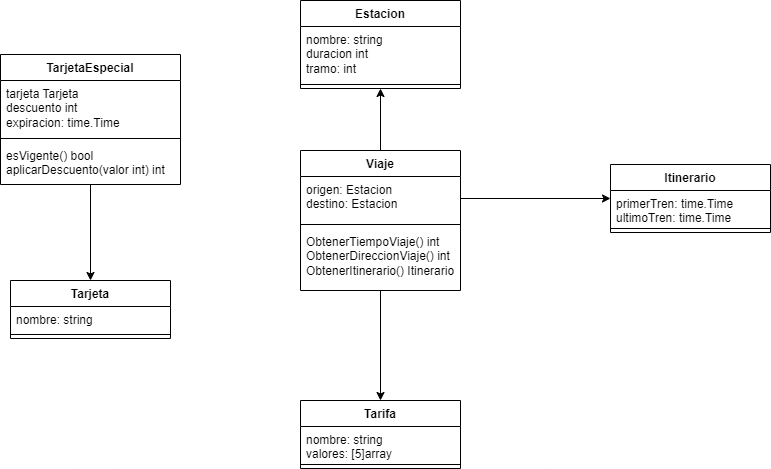

The diagram above was exported from draw.io. Its source (the exported page's mxGraphModel, read from the mxfile embedded in the PNG):
<mxGraphModel dx="1114" dy="588" grid="1" gridSize="10" guides="1" tooltips="1" connect="1" arrows="1" fold="1" page="1" pageScale="1" pageWidth="827" pageHeight="1169" math="0" shadow="0">
  <root>
    <mxCell id="WIyWlLk6GJQsqaUBKTNV-0" />
    <mxCell id="WIyWlLk6GJQsqaUBKTNV-1" parent="WIyWlLk6GJQsqaUBKTNV-0" />
    <mxCell id="GiED7Wic8tUP0IedCres-0" value="Tarjeta" style="swimlane;fontStyle=1;align=center;verticalAlign=top;childLayout=stackLayout;horizontal=1;startSize=26;horizontalStack=0;resizeParent=1;resizeParentMax=0;resizeLast=0;collapsible=1;marginBottom=0;whiteSpace=wrap;html=1;" parent="WIyWlLk6GJQsqaUBKTNV-1" vertex="1">
      <mxGeometry x="30" y="450" width="160" height="58" as="geometry">
        <mxRectangle x="40" y="60" width="70" height="30" as="alternateBounds" />
      </mxGeometry>
    </mxCell>
    <mxCell id="GiED7Wic8tUP0IedCres-1" value="nombre: string" style="text;strokeColor=none;fillColor=none;align=left;verticalAlign=top;spacingLeft=4;spacingRight=4;overflow=hidden;rotatable=0;points=[[0,0.5],[1,0.5]];portConstraint=eastwest;whiteSpace=wrap;html=1;" parent="GiED7Wic8tUP0IedCres-0" vertex="1">
      <mxGeometry y="26" width="160" height="24" as="geometry" />
    </mxCell>
    <mxCell id="GiED7Wic8tUP0IedCres-2" value="" style="line;strokeWidth=1;fillColor=none;align=left;verticalAlign=middle;spacingTop=-1;spacingLeft=3;spacingRight=3;rotatable=0;labelPosition=right;points=[];portConstraint=eastwest;strokeColor=inherit;" parent="GiED7Wic8tUP0IedCres-0" vertex="1">
      <mxGeometry y="50" width="160" height="8" as="geometry" />
    </mxCell>
    <mxCell id="GiED7Wic8tUP0IedCres-37" style="edgeStyle=orthogonalEdgeStyle;rounded=0;orthogonalLoop=1;jettySize=auto;html=1;" parent="WIyWlLk6GJQsqaUBKTNV-1" source="GiED7Wic8tUP0IedCres-8" target="GiED7Wic8tUP0IedCres-16" edge="1">
      <mxGeometry relative="1" as="geometry" />
    </mxCell>
    <mxCell id="GiED7Wic8tUP0IedCres-39" style="edgeStyle=orthogonalEdgeStyle;rounded=0;orthogonalLoop=1;jettySize=auto;html=1;" parent="WIyWlLk6GJQsqaUBKTNV-1" source="GiED7Wic8tUP0IedCres-8" target="GiED7Wic8tUP0IedCres-24" edge="1">
      <mxGeometry relative="1" as="geometry" />
    </mxCell>
    <mxCell id="GiED7Wic8tUP0IedCres-8" value="Viaje" style="swimlane;fontStyle=1;align=center;verticalAlign=top;childLayout=stackLayout;horizontal=1;startSize=26;horizontalStack=0;resizeParent=1;resizeParentMax=0;resizeLast=0;collapsible=1;marginBottom=0;whiteSpace=wrap;html=1;" parent="WIyWlLk6GJQsqaUBKTNV-1" vertex="1">
      <mxGeometry x="320" y="320" width="160" height="140" as="geometry" />
    </mxCell>
    <mxCell id="GiED7Wic8tUP0IedCres-9" value="origen: Estacion&lt;br&gt;destino: Estacion" style="text;strokeColor=none;fillColor=none;align=left;verticalAlign=top;spacingLeft=4;spacingRight=4;overflow=hidden;rotatable=0;points=[[0,0.5],[1,0.5]];portConstraint=eastwest;whiteSpace=wrap;html=1;" parent="GiED7Wic8tUP0IedCres-8" vertex="1">
      <mxGeometry y="26" width="160" height="44" as="geometry" />
    </mxCell>
    <mxCell id="GiED7Wic8tUP0IedCres-10" value="" style="line;strokeWidth=1;fillColor=none;align=left;verticalAlign=middle;spacingTop=-1;spacingLeft=3;spacingRight=3;rotatable=0;labelPosition=right;points=[];portConstraint=eastwest;strokeColor=inherit;" parent="GiED7Wic8tUP0IedCres-8" vertex="1">
      <mxGeometry y="70" width="160" height="8" as="geometry" />
    </mxCell>
    <mxCell id="GiED7Wic8tUP0IedCres-11" value="ObtenerTiempoViaje() int&lt;br&gt;ObtenerDireccionViaje() int&lt;br&gt;ObtenerItinerario() Itinerario" style="text;strokeColor=none;fillColor=none;align=left;verticalAlign=top;spacingLeft=4;spacingRight=4;overflow=hidden;rotatable=0;points=[[0,0.5],[1,0.5]];portConstraint=eastwest;whiteSpace=wrap;html=1;" parent="GiED7Wic8tUP0IedCres-8" vertex="1">
      <mxGeometry y="78" width="160" height="62" as="geometry" />
    </mxCell>
    <mxCell id="GiED7Wic8tUP0IedCres-16" value="Estacion" style="swimlane;fontStyle=1;align=center;verticalAlign=top;childLayout=stackLayout;horizontal=1;startSize=26;horizontalStack=0;resizeParent=1;resizeParentMax=0;resizeLast=0;collapsible=1;marginBottom=0;whiteSpace=wrap;html=1;" parent="WIyWlLk6GJQsqaUBKTNV-1" vertex="1">
      <mxGeometry x="320" y="170" width="160" height="88" as="geometry" />
    </mxCell>
    <mxCell id="GiED7Wic8tUP0IedCres-17" value="nombre: string&lt;br&gt;duracion int&lt;br&gt;tramo: int" style="text;strokeColor=none;fillColor=none;align=left;verticalAlign=top;spacingLeft=4;spacingRight=4;overflow=hidden;rotatable=0;points=[[0,0.5],[1,0.5]];portConstraint=eastwest;whiteSpace=wrap;html=1;" parent="GiED7Wic8tUP0IedCres-16" vertex="1">
      <mxGeometry y="26" width="160" height="54" as="geometry" />
    </mxCell>
    <mxCell id="GiED7Wic8tUP0IedCres-18" value="" style="line;strokeWidth=1;fillColor=none;align=left;verticalAlign=middle;spacingTop=-1;spacingLeft=3;spacingRight=3;rotatable=0;labelPosition=right;points=[];portConstraint=eastwest;strokeColor=inherit;" parent="GiED7Wic8tUP0IedCres-16" vertex="1">
      <mxGeometry y="80" width="160" height="8" as="geometry" />
    </mxCell>
    <mxCell id="GiED7Wic8tUP0IedCres-24" value="Tarifa" style="swimlane;fontStyle=1;align=center;verticalAlign=top;childLayout=stackLayout;horizontal=1;startSize=26;horizontalStack=0;resizeParent=1;resizeParentMax=0;resizeLast=0;collapsible=1;marginBottom=0;whiteSpace=wrap;html=1;" parent="WIyWlLk6GJQsqaUBKTNV-1" vertex="1">
      <mxGeometry x="320" y="570" width="160" height="68" as="geometry" />
    </mxCell>
    <mxCell id="GiED7Wic8tUP0IedCres-25" value="nombre: string&lt;br&gt;valores: [5]array" style="text;strokeColor=none;fillColor=none;align=left;verticalAlign=top;spacingLeft=4;spacingRight=4;overflow=hidden;rotatable=0;points=[[0,0.5],[1,0.5]];portConstraint=eastwest;whiteSpace=wrap;html=1;" parent="GiED7Wic8tUP0IedCres-24" vertex="1">
      <mxGeometry y="26" width="160" height="34" as="geometry" />
    </mxCell>
    <mxCell id="GiED7Wic8tUP0IedCres-26" value="" style="line;strokeWidth=1;fillColor=none;align=left;verticalAlign=middle;spacingTop=-1;spacingLeft=3;spacingRight=3;rotatable=0;labelPosition=right;points=[];portConstraint=eastwest;strokeColor=inherit;" parent="GiED7Wic8tUP0IedCres-24" vertex="1">
      <mxGeometry y="60" width="160" height="8" as="geometry" />
    </mxCell>
    <mxCell id="GiED7Wic8tUP0IedCres-28" value="Itinerario" style="swimlane;fontStyle=1;align=center;verticalAlign=top;childLayout=stackLayout;horizontal=1;startSize=26;horizontalStack=0;resizeParent=1;resizeParentMax=0;resizeLast=0;collapsible=1;marginBottom=0;whiteSpace=wrap;html=1;" parent="WIyWlLk6GJQsqaUBKTNV-1" vertex="1">
      <mxGeometry x="630" y="334" width="160" height="68" as="geometry" />
    </mxCell>
    <mxCell id="GiED7Wic8tUP0IedCres-29" value="primerTren: time.Time&lt;br&gt;ultimoTren: time.Time" style="text;strokeColor=none;fillColor=none;align=left;verticalAlign=top;spacingLeft=4;spacingRight=4;overflow=hidden;rotatable=0;points=[[0,0.5],[1,0.5]];portConstraint=eastwest;whiteSpace=wrap;html=1;" parent="GiED7Wic8tUP0IedCres-28" vertex="1">
      <mxGeometry y="26" width="160" height="34" as="geometry" />
    </mxCell>
    <mxCell id="GiED7Wic8tUP0IedCres-30" value="" style="line;strokeWidth=1;fillColor=none;align=left;verticalAlign=middle;spacingTop=-1;spacingLeft=3;spacingRight=3;rotatable=0;labelPosition=right;points=[];portConstraint=eastwest;strokeColor=inherit;" parent="GiED7Wic8tUP0IedCres-28" vertex="1">
      <mxGeometry y="60" width="160" height="8" as="geometry" />
    </mxCell>
    <mxCell id="GiED7Wic8tUP0IedCres-38" style="edgeStyle=orthogonalEdgeStyle;rounded=0;orthogonalLoop=1;jettySize=auto;html=1;" parent="WIyWlLk6GJQsqaUBKTNV-1" source="GiED7Wic8tUP0IedCres-9" target="GiED7Wic8tUP0IedCres-28" edge="1">
      <mxGeometry relative="1" as="geometry" />
    </mxCell>
    <mxCell id="v-CZ4HfuK7rBKxHOxeFE-18" style="edgeStyle=orthogonalEdgeStyle;rounded=0;orthogonalLoop=1;jettySize=auto;html=1;" edge="1" parent="WIyWlLk6GJQsqaUBKTNV-1" source="v-CZ4HfuK7rBKxHOxeFE-14" target="GiED7Wic8tUP0IedCres-0">
      <mxGeometry relative="1" as="geometry" />
    </mxCell>
    <mxCell id="v-CZ4HfuK7rBKxHOxeFE-14" value="TarjetaEspecial" style="swimlane;fontStyle=1;align=center;verticalAlign=top;childLayout=stackLayout;horizontal=1;startSize=26;horizontalStack=0;resizeParent=1;resizeParentMax=0;resizeLast=0;collapsible=1;marginBottom=0;whiteSpace=wrap;html=1;" vertex="1" parent="WIyWlLk6GJQsqaUBKTNV-1">
      <mxGeometry x="20" y="224" width="180" height="130" as="geometry">
        <mxRectangle x="40" y="60" width="70" height="30" as="alternateBounds" />
      </mxGeometry>
    </mxCell>
    <mxCell id="v-CZ4HfuK7rBKxHOxeFE-15" value="tarjeta Tarjeta&lt;br&gt;descuento int&lt;br&gt;expiracion: time.Time" style="text;strokeColor=none;fillColor=none;align=left;verticalAlign=top;spacingLeft=4;spacingRight=4;overflow=hidden;rotatable=0;points=[[0,0.5],[1,0.5]];portConstraint=eastwest;whiteSpace=wrap;html=1;" vertex="1" parent="v-CZ4HfuK7rBKxHOxeFE-14">
      <mxGeometry y="26" width="180" height="54" as="geometry" />
    </mxCell>
    <mxCell id="v-CZ4HfuK7rBKxHOxeFE-16" value="" style="line;strokeWidth=1;fillColor=none;align=left;verticalAlign=middle;spacingTop=-1;spacingLeft=3;spacingRight=3;rotatable=0;labelPosition=right;points=[];portConstraint=eastwest;strokeColor=inherit;" vertex="1" parent="v-CZ4HfuK7rBKxHOxeFE-14">
      <mxGeometry y="80" width="180" height="8" as="geometry" />
    </mxCell>
    <mxCell id="v-CZ4HfuK7rBKxHOxeFE-17" value="esVigente() bool&lt;br&gt;aplicarDescuento(valor int) int" style="text;strokeColor=none;fillColor=none;align=left;verticalAlign=top;spacingLeft=4;spacingRight=4;overflow=hidden;rotatable=0;points=[[0,0.5],[1,0.5]];portConstraint=eastwest;whiteSpace=wrap;html=1;" vertex="1" parent="v-CZ4HfuK7rBKxHOxeFE-14">
      <mxGeometry y="88" width="180" height="42" as="geometry" />
    </mxCell>
  </root>
</mxGraphModel>